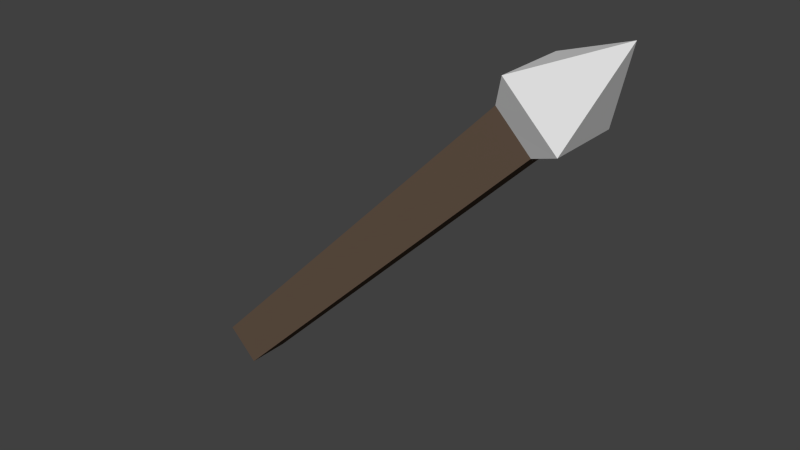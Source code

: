 # Source: kill.blend  (saved by Blender 2.75.0; exported with 4.5.12 LTS)
import bpy
from mathutils import Matrix  # noqa: F401  (used for matrix-valued properties, if any)

bpy.ops.wm.read_factory_settings(use_empty=True)
scene = bpy.context.scene
scene.name = 'Scene'

# ---- collections
col_collection_1 = bpy.data.collections.new('Collection 1'); scene.collection.children.link(col_collection_1)

# ---- materials (node trees are filled in below, after node groups)
mat_woodmat = bpy.data.materials.new('WoodMat')
mat_woodmat.alpha_threshold = 0.0
mat_woodmat.roughness = 0.5
mat_metalmat = bpy.data.materials.new('MetalMat')
mat_metalmat.alpha_threshold = 0.0
mat_metalmat.roughness = 0.5

# ---- material node trees
mat_woodmat.use_nodes = True; mat_woodmat.node_tree.nodes.clear()
_N = mat_woodmat.node_tree.nodes; _L = mat_woodmat.node_tree.links
n0 = _N.new('ShaderNodeOutputMaterial'); n0.name = 'Material Output'; n0.location = (300, 300)
n1 = _N.new('ShaderNodeBsdfDiffuse'); n1.name = 'Diffuse BSDF'; n1.location = (10, 300)
n1.inputs[0].default_value = (0.1329, 0.09096, 0.06406, 1.0)
_L.new(n1.outputs[0], n0.inputs[0])
n0.is_active_output = True
mat_metalmat.use_nodes = True; mat_metalmat.node_tree.nodes.clear()
_N = mat_metalmat.node_tree.nodes; _L = mat_metalmat.node_tree.links
n0 = _N.new('ShaderNodeOutputMaterial'); n0.name = 'Material Output'; n0.location = (300, 300)
n1 = _N.new('ShaderNodeBsdfDiffuse'); n1.name = 'Diffuse BSDF'; n1.location = (10, 300)
_L.new(n1.outputs[0], n0.inputs[0])
n0.is_active_output = True

# ---- world
world_world = bpy.data.worlds.new('World'); scene.world = world_world
world_world.color = (0.05088, 0.05088, 0.05088)
world_world.use_sun_shadow = False
world_world.sun_shadow_jitter_overblur = 0.0
world_world.cycles.sampling_method = 'MANUAL'
world_world.cycles.sample_map_resolution = 256

# ---- meshes
me_cube_001 = bpy.data.meshes.new('Cube.001')
me_cube_001.from_pydata([(-0.3884, -0.08291, 4.672), (0.8874, -0.09475, 5.965), (-0.3884, 0.08291, 4.672), (0.8874, 0.09475, 5.965), (-0.2711, -0.08291, 4.555), (1.021, -0.09475, 5.831), (-0.2711, 0.08291, 4.555), (1.021, 0.09475, 5.831), (1.275, 2.09e-08, 6.219), (1.275, 2.09e-08, 6.219), (1.275, 2.09e-08, 6.219), (1.275, 2.09e-08, 6.219), (0.8874, -5.973e-09, 5.965), (0.9544, 0.09475, 5.898), (1.021, 1.203e-08, 5.831), (0.9544, -0.09475, 5.898), (1.275, 2.09e-08, 6.219), (1.275, 2.09e-08, 6.219), (1.275, 2.09e-08, 6.219), (1.275, 2.09e-08, 6.219), (0.9375, -0.1421, 6.082), (0.9375, 0.1421, 6.082), (1.139, -0.1421, 5.881), (1.139, 0.1421, 5.881), (1.139, 2.119e-08, 5.881), (1.038, 0.1421, 5.981), (1.038, -0.1421, 5.981), (1.275, 2.09e-08, 6.219), (0.9375, -5.821e-09, 6.082)], [], [(1, 12, 3, 2, 0), (3, 13, 7, 6, 2), (7, 14, 5, 4, 6), (5, 15, 1, 0, 4), (0, 2, 6, 4), (28, 20, 8, 16), (27, 17, 9, 16), (26, 22, 11, 19), (25, 21, 9, 17), (24, 23, 10, 18), (22, 24, 18, 11), (5, 14, 24, 22), (14, 7, 23, 24), (23, 25, 17, 10), (7, 13, 25, 23), (13, 3, 21, 25), (20, 26, 19, 8), (1, 15, 26, 20), (15, 5, 22, 26), (19, 27, 16, 8), (11, 18, 27, 19), (18, 10, 17, 27), (21, 28, 16, 9), (3, 12, 28, 21), (12, 1, 20, 28)])
me_cube_001.polygons.foreach_set('material_index', [0, 0, 0, 0, 0, 1, 0, 1, 1, 1, 1, 1, 1, 1, 1, 1, 1, 1, 1, 0, 0, 0, 1, 1, 1])
me_cube_001.materials.append(mat_woodmat)
me_cube_001.materials.append(mat_metalmat)
me_cube_001.use_remesh_preserve_volume = False
me_cube_001.use_remesh_preserve_attributes = False
me_cube_001.use_mirror_vertex_groups = False
me_cube_001.update()

# ---- objects
ob_spear = bpy.data.objects.new('Spear', me_cube_001)

# ---- transforms, parenting, visibility, modifiers, constraints
ob_spear.location = (0.0, 0.0, 0.0)
ob_spear.lineart.crease_threshold = 0.0

# ---- collection membership
col_collection_1.objects.link(ob_spear)

# ---- scene / render settings (as saved in the file)
scene.frame_start = 1; scene.frame_end = 250; scene.frame_set(1)
scene.render.engine = 'CYCLES'
scene.render.resolution_percentage = 75
scene.render.dither_intensity = 0.0
scene.cycles.use_denoising = False
scene.cycles.samples = 8
scene.cycles.sampling_pattern = 'TABULATED_SOBOL'
scene.cycles.light_sampling_threshold = 0.0
scene.cycles.use_adaptive_sampling = False
scene.cycles.use_light_tree = False
scene.cycles.blur_glossy = 0.0
scene.cycles.pixel_filter_type = 'GAUSSIAN'
scene.cycles.sample_clamp_indirect = 0.0
scene.view_settings.view_transform = 'Standard'
bpy.context.view_layer.update()

# ---- added for rendering (the .blend has no active camera and no usable light): camera, sun
cam_auto = bpy.data.cameras.new('AutoCamera')
cam_auto.lens = 50.0
cam_auto.sensor_width = 36.0
cam_auto.clip_end = 1000.0
ob_auto_camera = bpy.data.objects.new('AutoCamera', cam_auto)
scene.collection.objects.link(ob_auto_camera)
ob_auto_camera.location = (2.63645, -2.63148, 7.14127)
ob_auto_camera.rotation_euler = (1.09748, -7.21219e-08, 0.694738)
scene.camera = ob_auto_camera
light_auto_sun = bpy.data.lights.new('AutoSun', 'SUN')
light_auto_sun.energy = 3.0
light_auto_sun.angle = 0.0523599
ob_auto_sun = bpy.data.objects.new('AutoSun', light_auto_sun)
scene.collection.objects.link(ob_auto_sun)
ob_auto_sun.rotation_euler = (0.872665, 0.174533, 0.523599)
bpy.context.view_layer.update()

